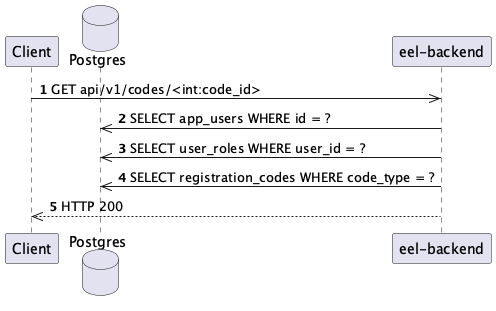

The diagram above was rendered by PlantUML. Its source (embedded in the PNG):
@startuml
autonumber
participant Client
database Postgres
participant "eel-backend"

Client ->> "eel-backend": GET api/v1/codes/<int:code_id>
"eel-backend" ->> Postgres: SELECT app_users WHERE id = ?
"eel-backend" ->> Postgres: SELECT user_roles WHERE user_id = ?
"eel-backend" ->> Postgres: SELECT registration_codes WHERE code_type = ?
"eel-backend" -->> Client: HTTP 200
@enduml